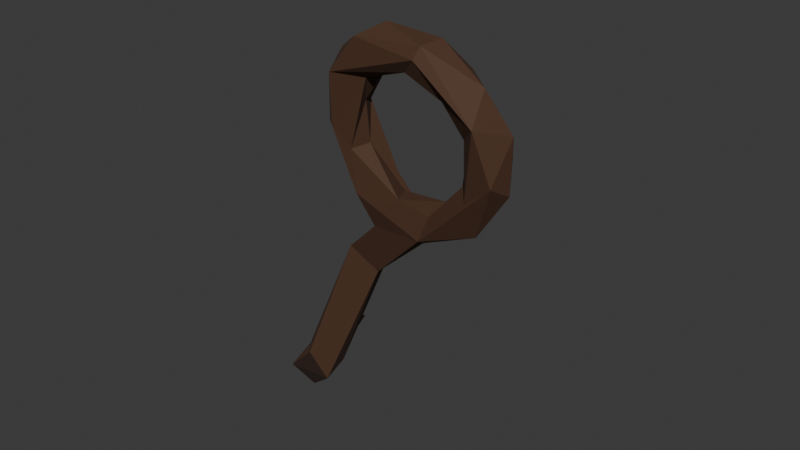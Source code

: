 # Source: bubble_wand.blend  (saved by Blender 4.3.34; exported with 4.5.12 LTS)
import bpy
from mathutils import Matrix  # noqa: F401  (used for matrix-valued properties, if any)

bpy.ops.wm.read_factory_settings(use_empty=True)
scene = bpy.context.scene
scene.name = 'Scene'

# ---- collections
col_collection = bpy.data.collections.new('Collection'); scene.collection.children.link(col_collection)

# ---- materials (node trees are filled in below, after node groups)
mat_material_001 = bpy.data.materials.new('Material.001')

# ---- material node trees
mat_material_001.use_nodes = True; mat_material_001.node_tree.nodes.clear()
_N = mat_material_001.node_tree.nodes; _L = mat_material_001.node_tree.links
n0 = _N.new('ShaderNodeBsdfPrincipled'); n0.name = 'Principled BSDF'; n0.location = (10, 300)
n0.inputs[0].default_value = (0.07324, 0.03037, 0.01337, 1.0)
n0.inputs[2].default_value = 0.8
n1 = _N.new('ShaderNodeOutputMaterial'); n1.name = 'Material Output'; n1.location = (300, 300)
_L.new(n0.outputs[0], n1.inputs[0])
n1.is_active_output = True

# ---- world
world_world = bpy.data.worlds.new('World'); scene.world = world_world
world_world.use_nodes = True; world_world.node_tree.nodes.clear()
_N = world_world.node_tree.nodes; _L = world_world.node_tree.links
n0 = _N.new('ShaderNodeOutputWorld'); n0.name = 'World Output'; n0.location = (300, 300)
n1 = _N.new('ShaderNodeBackground'); n1.name = 'Background'; n1.location = (10, 300)
n1.inputs[0].default_value = (0.05088, 0.05088, 0.05088, 1.0)
_L.new(n1.outputs[0], n0.inputs[0])
n0.is_active_output = True
world_world.color = (0.05088, 0.05088, 0.05088)
world_world.sun_shadow_jitter_overblur = 0.0

# ---- meshes
me_torus_001 = bpy.data.meshes.new('Torus.001')
me_torus_001.from_pydata([(0.3278, -0.006274, 0.1925), (0.2533, -0.04343, 0.2856), (0.3047, -0.07928, 0.3591), (0.1535, -0.0486, 0.3622), (0.002174, -0.1176, 0.4111), (-0.08028, -0.0635, 0.359), (-0.1151, 0.0004737, 0.2155), (-0.103, -0.01407, 0.1205), (0.0284, 0.0164, 0.0241), (0.1561, 0.007178, 0.0373), (0.2269, -0.0009744, 0.08968), (0.2688, -0.02045, 0.1773), (-0.01167, -0.04356, -0.0557), (-0.1159, -0.01201, -0.1541), (-0.4339, 0.08011, -0.6798), (-0.03241, -0.009877, -0.1963), (-0.2496, -0.02389, -0.4712), (-0.4152, 0.1334, -0.6668), (-0.5918, 0.4967, -0.7239), (0.3356, -0.09249, 0.1559), (0.352, -0.04294, 0.2588), (0.3053, -0.1203, 0.2827), (0.2613, -0.08375, 0.2405), (0.2412, -0.03252, 0.372), (0.1798, -0.1225, 0.4273), (0.2194, -0.1037, 0.3174), (0.1914, -0.06746, 0.4329), (0.06352, -0.08595, 0.4475), (0.1695, -0.1355, 0.3998), (0.1311, -0.1118, 0.3604), (0.005271, -0.03763, 0.4081), (0.04308, -0.04343, 0.3584), (0.01311, -0.09449, 0.3184), (-0.06929, -0.1181, 0.3191), (-0.03655, -0.02238, 0.2406), (-0.01541, -0.06252, 0.2541), (-0.1222, -0.06339, 0.1817), (-0.085, -0.0975, 0.1896), (-0.0434, -0.08222, 0.139), (-0.01968, -0.04552, 0.1481), (-0.007949, 0.02921, -0.04269), (-0.05957, -0.01805, 0.006482), (-0.04047, -0.07072, 0.02743), (0.05096, -0.03478, 0.02762), (-0.624, 0.4715, -0.7624), (-0.1063, 0.05776, -0.1495), (0.1064, -0.01449, -0.07139), (0.1264, -0.05916, -0.04289), (0.08052, 0.04129, -0.04686), (0.2301, 0.02154, 0.002275), (0.2634, -0.08038, 0.09808), (0.152, -0.05541, 0.02377), (0.2662, -0.0385, 0.005075), (0.3442, -0.0357, 0.1235), (0.2446, -0.06192, 0.126), (-0.04711, 0.05096, -0.1769), (-0.1688, -0.05337, -0.5392), (-0.1668, 0.005742, -0.5097), (-0.2218, -0.05952, -0.4778), (-0.3974, 0.1272, -0.7544), (-0.5804, 0.4977, -0.824), (-0.5576, 0.5259, -0.7827), (-0.3737, 0.1654, -0.711), (-0.2059, 0.003189, -0.4873)], [], [(19, 21, 50), (50, 1, 54), (1, 11, 54), (20, 19, 53), (0, 20, 53), (21, 22, 50), (1, 0, 11), (2, 21, 20), (25, 22, 21), (23, 0, 1), (0, 23, 20), (25, 1, 22), (23, 2, 20), (25, 29, 1), (1, 3, 23), (23, 26, 2), (30, 26, 23), (27, 24, 26), (30, 27, 26), (4, 28, 24), (4, 33, 28), (33, 32, 29), (33, 29, 28), (5, 4, 27), (34, 30, 31), (5, 33, 4), (32, 35, 31), (35, 34, 31), (38, 35, 32), (39, 34, 35), (38, 39, 35), (39, 8, 34), (42, 37, 36), (40, 7, 6), (41, 36, 7), (41, 42, 36), (42, 43, 38), (8, 48, 6), (41, 12, 42), (40, 13, 12), (46, 55, 48), (12, 47, 42), (47, 51, 42), (40, 45, 13), (46, 15, 55), (43, 9, 8), (9, 48, 8), (51, 9, 43), (52, 47, 46), (51, 10, 9), (52, 19, 47), (50, 54, 51), (10, 49, 9), (53, 19, 52), (19, 50, 47), (49, 53, 52), (15, 56, 57), (15, 57, 55), (17, 18, 14), (17, 62, 18), (61, 44, 18), (50, 22, 1), (19, 20, 21), (28, 25, 21), (2, 24, 21), (24, 28, 21), (28, 29, 25), (26, 24, 2), (29, 3, 1), (3, 30, 23), (24, 27, 4), (29, 32, 3), (3, 32, 31), (3, 31, 30), (30, 5, 27), (15, 12, 13), (33, 37, 32), (34, 6, 30), (5, 36, 33), (30, 6, 5), (5, 6, 36), (36, 37, 33), (37, 38, 32), (6, 7, 36), (37, 42, 38), (34, 8, 6), (7, 40, 41), (38, 43, 39), (39, 43, 8), (6, 48, 40), (40, 12, 41), (55, 40, 48), (42, 51, 43), (46, 47, 15), (16, 45, 63), (48, 49, 46), (47, 50, 51), (9, 49, 48), (49, 52, 46), (51, 54, 10), (54, 11, 10), (10, 0, 49), (49, 0, 53), (11, 0, 10), (13, 45, 16), (58, 15, 13), (13, 16, 58), (44, 59, 14), (16, 63, 62), (56, 14, 59), (57, 56, 59), (57, 59, 62), (56, 58, 14), (16, 62, 17), (58, 16, 17), (58, 17, 14), (14, 18, 44), (62, 59, 60), (44, 61, 60), (18, 62, 61), (61, 62, 60), (63, 55, 57), (62, 63, 57), (15, 47, 12), (55, 45, 40), (58, 56, 15), (44, 60, 59), (63, 45, 55)])
_uv = me_torus_001.uv_layers.new(name='UVMap')
_uv.uv.foreach_set('vector', [0.5019, 0.6122, 0.5966, 0.6728, 0.4511, 0.8302, 0.4511, 0.8302, 0.5531, 0.9888, 0.4566, 0.9402, 0.6123, 0.07684, 0.508, 0.1058, 0.4597, 2.22e-16, 0.5689, 0.4252, 0.5019, 0.6122, 0.48, 0.4742, 0.5217, 0.3124, 0.5689, 0.4252, 0.48, 0.4742, 0.5966, 0.6728, 0.5794, 0.9148, 0.4511, 0.8302, 0.6123, 0.07684, 0.5217, 0.3124, 0.508, 0.1058, 0.6427, 0.4863, 0.5966, 0.6728, 0.5689, 0.4252, 0.6654, 0.8875, 0.5794, 0.9148, 0.5966, 0.6728, 0.6794, 0.294, 0.5217, 0.3124, 0.6123, 0.07684, 0.5217, 0.3124, 0.6794, 0.294, 0.5689, 0.4252, 0.6654, 0.8875, 0.66, 1.0, 0.5794, 0.9148, 0.6794, 0.294, 0.6427, 0.4863, 0.5689, 0.4252, 0.6654, 0.8875, 0.7552, 0.8978, 0.66, 1.0, 0.6123, 0.07684, 0.7508, 0.1129, 0.6794, 0.294, 0.6794, 0.294, 0.7305, 0.4296, 0.6427, 0.4863, 0.8658, 0.3519, 0.7305, 0.4296, 0.6794, 0.294, 0.812, 0.4748, 0.7356, 0.5809, 0.7305, 0.4296, 0.8658, 0.3519, 0.812, 0.4748, 0.7305, 0.4296, 0.8574, 0.5922, 0.7351, 0.6793, 0.7356, 0.5809, 0.8574, 0.5922, 0.9407, 0.63, 0.7351, 0.6793, 0.9407, 0.63, 0.9027, 0.9166, 0.7552, 0.8978, 0.9407, 0.63, 0.7552, 0.8978, 0.7351, 0.6793, 0.9322, 0.4618, 0.8574, 0.5922, 0.812, 0.4748, 0.9832, 0.1455, 0.8658, 0.3519, 0.8622, 0.1182, 0.9322, 0.4618, 0.9407, 0.63, 0.8574, 0.5922, 0.8799, 2.22e-16, 0.9636, 0.041, 0.8622, 0.1182, 0.9636, 0.041, 0.9832, 0.1455, 0.8622, 0.1182, 0.08945, 0.8424, 0.01066, 0.9641, 0.00201, 0.8615, 0.06651, 0.01169, 0.03873, 0.1465, 0.004285, 2.22e-16, 0.08945, 0.8424, 0.09936, 0.9669, 0.01066, 0.9641, 0.06651, 0.01169, 0.2074, 0.1795, 0.03873, 0.1465, 0.1537, 0.6317, 0.04016, 0.6562, 0.05264, 0.5433, 0.2125, 0.3772, 0.09383, 0.4261, 0.03723, 0.3591, 0.1654, 0.5004, 0.05264, 0.5433, 0.09383, 0.4261, 0.1654, 0.5004, 0.1537, 0.6317, 0.05264, 0.5433, 0.1537, 0.6317, 0.2228, 0.9462, 0.08945, 0.8424, 0.2074, 0.1795, 0.2828, 0.3147, 0.03723, 0.3591, 0.1654, 0.5004, 0.215, 0.611, 0.1537, 0.6317, 0.2125, 0.3772, 0.2189, 0.6035, 0.215, 0.611, 0.2889, 0.5326, 0.2813, 0.3937, 0.2828, 0.3147, 0.215, 0.611, 0.3065, 0.6572, 0.1537, 0.6317, 0.3065, 0.6572, 0.3321, 0.9068, 0.1537, 0.6317, 0.2125, 0.3772, 0.2189, 0.3896, 0.2189, 0.6035, 0.2889, 0.5326, 0.2812, 0.6088, 0.2813, 0.3937, 0.2261, 0.01053, 0.34, 0.1058, 0.2074, 0.1795, 0.34, 0.1058, 0.2828, 0.3147, 0.2074, 0.1795, 0.3321, 0.9068, 0.3266, 1.0, 0.2228, 0.9462, 0.3982, 0.557, 0.3065, 0.6572, 0.2889, 0.5326, 0.375, 2.22e-16, 0.4208, 0.09721, 0.34, 0.1058, 0.3982, 0.557, 0.5019, 0.6122, 0.3065, 0.6572, 0.4511, 0.8302, 0.4566, 0.9402, 0.3321, 0.9068, 0.4208, 0.09721, 0.3754, 0.3889, 0.34, 0.1058, 0.48, 0.4742, 0.5019, 0.6122, 0.3982, 0.557, 0.5019, 0.6122, 0.4511, 0.8302, 0.3065, 0.6572, 0.3754, 0.3889, 0.48, 0.4742, 0.3982, 0.557, 0.2812, 0.6088, 0.2814, 0.6057, 0.2808, 0.3891, 0.2812, 0.6088, 0.2808, 0.3891, 0.2813, 0.3937, 0.219, 0.3861, 0.2303, 0.4134, 0.2191, 0.6068, 0.219, 0.3861, 0.2807, 0.3848, 0.2303, 0.4134, 0.2685, 0.4237, 0.2275, 0.5602, 0.2303, 0.4134, 0.4511, 0.8302, 0.5794, 0.9148, 0.5531, 0.9888, 0.5019, 0.6122, 0.5689, 0.4252, 0.5966, 0.6728, 0.7351, 0.6793, 0.6654, 0.8875, 0.5966, 0.6728, 0.6427, 0.4863, 0.7356, 0.5809, 0.5966, 0.6728, 0.7356, 0.5809, 0.7351, 0.6793, 0.5966, 0.6728, 0.7351, 0.6793, 0.7552, 0.8978, 0.6654, 0.8875, 0.7305, 0.4296, 0.7356, 0.5809, 0.6427, 0.4863, 0.7016, 2.22e-16, 0.7508, 0.1129, 0.6123, 0.07684, 0.7508, 0.1129, 0.8658, 0.3519, 0.6794, 0.294, 0.7356, 0.5809, 0.812, 0.4748, 0.8574, 0.5922, 0.7552, 0.8978, 0.9027, 0.9166, 0.7735, 1.0, 0.7508, 0.1129, 0.8799, 2.22e-16, 0.8622, 0.1182, 0.7508, 0.1129, 0.8622, 0.1182, 0.8658, 0.3519, 0.8658, 0.3519, 0.9322, 0.4618, 0.812, 0.4748, 0.2812, 0.6088, 0.215, 0.611, 0.2189, 0.6035, 0.9407, 0.63, 0.9926, 0.6867, 0.9027, 0.9166, 0.9832, 0.1455, 0.9851, 0.25, 0.8658, 0.3519, 0.9322, 0.4618, 0.9969, 0.5529, 0.9407, 0.63, 0.8658, 0.3519, 0.9937, 0.4006, 0.9322, 0.4618, 0.9322, 0.4618, 0.9937, 0.4006, 0.9969, 0.5529, 0.05264, 0.5433, 0.04016, 0.6562, 8.882e-16, 0.625, 0.04016, 0.6562, 0.08945, 0.8424, 0.00201, 0.8615, 0.03723, 0.3591, 0.09383, 0.4261, 0.05264, 0.5433, 0.04016, 0.6562, 0.1537, 0.6317, 0.08945, 0.8424, 0.03873, 0.1465, 0.2074, 0.1795, 0.03723, 0.3591, 0.09383, 0.4261, 0.2125, 0.3772, 0.1654, 0.5004, 0.08945, 0.8424, 0.2228, 0.9462, 0.09936, 0.9669, 0.06651, 0.01169, 0.2261, 0.01053, 0.2074, 0.1795, 0.03723, 0.3591, 0.2828, 0.3147, 0.2125, 0.3772, 0.2125, 0.3772, 0.215, 0.611, 0.1654, 0.5004, 0.2813, 0.3937, 0.2125, 0.3772, 0.2828, 0.3147, 0.1537, 0.6317, 0.3321, 0.9068, 0.2228, 0.9462, 0.2889, 0.5326, 0.3065, 0.6572, 0.2812, 0.6088, 0.2194, 0.3902, 0.2189, 0.3896, 0.2494, 0.3897, 0.2828, 0.3147, 0.3754, 0.3889, 0.2889, 0.5326, 0.3065, 0.6572, 0.4511, 0.8302, 0.3321, 0.9068, 0.34, 0.1058, 0.3754, 0.3889, 0.2828, 0.3147, 0.3754, 0.3889, 0.3982, 0.557, 0.2889, 0.5326, 0.375, 2.22e-16, 0.4597, 2.22e-16, 0.4208, 0.09721, 0.4597, 2.22e-16, 0.508, 0.1058, 0.4208, 0.09721, 0.4208, 0.09721, 0.5217, 0.3124, 0.3754, 0.3889, 0.3754, 0.3889, 0.5217, 0.3124, 0.48, 0.4742, 0.508, 0.1058, 0.5217, 0.3124, 0.4208, 0.09721, 0.2189, 0.6035, 0.2189, 0.3896, 0.2194, 0.3902, 0.2189, 0.6066, 0.2812, 0.6088, 0.2189, 0.6035, 0.2189, 0.6035, 0.2194, 0.3902, 0.2189, 0.6066, 0.2275, 0.5602, 0.2803, 0.6111, 0.2191, 0.6068, 0.2194, 0.3902, 0.2494, 0.3897, 0.2807, 0.3848, 0.2814, 0.6057, 0.2191, 0.6068, 0.2803, 0.6111, 0.2808, 0.3891, 0.2814, 0.6057, 0.2803, 0.6111, 0.2808, 0.3891, 0.2803, 0.6111, 0.2807, 0.3848, 0.2814, 0.6057, 0.2189, 0.6066, 0.2191, 0.6068, 0.2194, 0.3902, 0.2807, 0.3848, 0.219, 0.3861, 0.2189, 0.6066, 0.2194, 0.3902, 0.219, 0.3861, 0.2189, 0.6066, 0.219, 0.3861, 0.2191, 0.6068, 0.2191, 0.6068, 0.2303, 0.4134, 0.2275, 0.5602, 0.2807, 0.3848, 0.2803, 0.6111, 0.273, 0.5767, 0.2275, 0.5602, 0.2685, 0.4237, 0.273, 0.5767, 0.2303, 0.4134, 0.2807, 0.3848, 0.2685, 0.4237, 0.2685, 0.4237, 0.2807, 0.3848, 0.273, 0.5767, 0.2494, 0.3897, 0.2813, 0.3937, 0.2808, 0.3891, 0.2807, 0.3848, 0.2494, 0.3897, 0.2808, 0.3891, 0.2812, 0.6088, 0.3065, 0.6572, 0.215, 0.611, 0.2813, 0.3937, 0.2189, 0.3896, 0.2125, 0.3772, 0.2189, 0.6066, 0.2814, 0.6057, 0.2812, 0.6088, 0.2275, 0.5602, 0.273, 0.5767, 0.2803, 0.6111, 0.2494, 0.3897, 0.2189, 0.3896, 0.2813, 0.3937])
me_torus_001.materials.append(mat_material_001)
me_torus_001.update()

# ---- objects
ob_bubble_wand = bpy.data.objects.new('Bubble_Wand', me_torus_001)

# ---- transforms, parenting, visibility, modifiers, constraints
ob_bubble_wand.location = (-0.136, -0.7272, 1.302)

# ---- collection membership
col_collection.objects.link(ob_bubble_wand)

# ---- scene / render settings (as saved in the file)
scene.frame_start = 1; scene.frame_end = 250; scene.frame_set(1)
scene.render.engine = 'BLENDER_EEVEE_NEXT'
bpy.context.view_layer.update()

# ---- added for rendering (the .blend has no active camera and no usable light): camera, sun
cam_auto = bpy.data.cameras.new('AutoCamera')
cam_auto.lens = 50.0
cam_auto.sensor_width = 36.0
cam_auto.clip_end = 1000.0
ob_auto_camera = bpy.data.objects.new('AutoCamera', cam_auto)
scene.collection.objects.link(ob_auto_camera)
ob_auto_camera.location = (1.3323, -2.45718, 2.39766)
ob_auto_camera.rotation_euler = (1.09748, -7.21219e-08, 0.694738)
scene.camera = ob_auto_camera
light_auto_sun = bpy.data.lights.new('AutoSun', 'SUN')
light_auto_sun.energy = 3.0
light_auto_sun.angle = 0.0523599
ob_auto_sun = bpy.data.objects.new('AutoSun', light_auto_sun)
scene.collection.objects.link(ob_auto_sun)
ob_auto_sun.rotation_euler = (0.872665, 0.174533, 0.523599)
bpy.context.view_layer.update()
